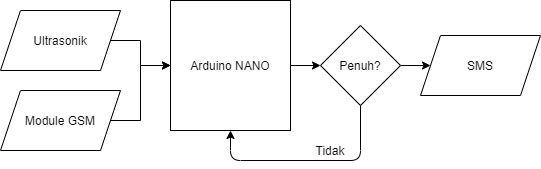

The diagram above was exported from draw.io. Its source (the exported page's mxGraphModel, read from the mxfile embedded in the PNG):
<mxGraphModel dx="868" dy="482" grid="1" gridSize="10" guides="1" tooltips="1" connect="1" arrows="1" fold="1" page="1" pageScale="1" pageWidth="827" pageHeight="1169" math="0" shadow="0">
  <root>
    <mxCell id="0" />
    <mxCell id="1" parent="0" />
    <mxCell id="SS7_wveKIzqAMMCTcCut-16" value="" style="edgeStyle=orthogonalEdgeStyle;rounded=0;orthogonalLoop=1;jettySize=auto;html=1;" edge="1" parent="1" source="SS7_wveKIzqAMMCTcCut-1" target="SS7_wveKIzqAMMCTcCut-13">
      <mxGeometry relative="1" as="geometry" />
    </mxCell>
    <mxCell id="SS7_wveKIzqAMMCTcCut-1" value="Arduino NANO" style="rounded=0;whiteSpace=wrap;html=1;" vertex="1" parent="1">
      <mxGeometry x="270" y="120" width="120" height="130" as="geometry" />
    </mxCell>
    <mxCell id="SS7_wveKIzqAMMCTcCut-3" value="" style="edgeStyle=orthogonalEdgeStyle;rounded=0;orthogonalLoop=1;jettySize=auto;html=1;" edge="1" parent="1" target="SS7_wveKIzqAMMCTcCut-1">
      <mxGeometry relative="1" as="geometry">
        <mxPoint x="210" y="240" as="sourcePoint" />
      </mxGeometry>
    </mxCell>
    <mxCell id="SS7_wveKIzqAMMCTcCut-8" value="" style="edgeStyle=orthogonalEdgeStyle;rounded=0;orthogonalLoop=1;jettySize=auto;html=1;" edge="1" parent="1" target="SS7_wveKIzqAMMCTcCut-1">
      <mxGeometry relative="1" as="geometry">
        <mxPoint x="210" y="160" as="sourcePoint" />
      </mxGeometry>
    </mxCell>
    <mxCell id="SS7_wveKIzqAMMCTcCut-10" value="Ultrasonik" style="shape=parallelogram;perimeter=parallelogramPerimeter;whiteSpace=wrap;html=1;fixedSize=1;" vertex="1" parent="1">
      <mxGeometry x="100" y="130" width="120" height="60" as="geometry" />
    </mxCell>
    <mxCell id="SS7_wveKIzqAMMCTcCut-11" value="Module GSM" style="shape=parallelogram;perimeter=parallelogramPerimeter;whiteSpace=wrap;html=1;fixedSize=1;" vertex="1" parent="1">
      <mxGeometry x="100" y="210" width="120" height="60" as="geometry" />
    </mxCell>
    <mxCell id="SS7_wveKIzqAMMCTcCut-21" value="" style="edgeStyle=orthogonalEdgeStyle;rounded=0;orthogonalLoop=1;jettySize=auto;html=1;" edge="1" parent="1" source="SS7_wveKIzqAMMCTcCut-13" target="SS7_wveKIzqAMMCTcCut-20">
      <mxGeometry relative="1" as="geometry" />
    </mxCell>
    <mxCell id="SS7_wveKIzqAMMCTcCut-13" value="Penuh?" style="rhombus;whiteSpace=wrap;html=1;" vertex="1" parent="1">
      <mxGeometry x="420" y="145" width="80" height="80" as="geometry" />
    </mxCell>
    <mxCell id="SS7_wveKIzqAMMCTcCut-17" value="" style="endArrow=classic;html=1;exitX=0.5;exitY=1;exitDx=0;exitDy=0;entryX=0.5;entryY=1;entryDx=0;entryDy=0;" edge="1" parent="1" source="SS7_wveKIzqAMMCTcCut-13" target="SS7_wveKIzqAMMCTcCut-1">
      <mxGeometry width="50" height="50" relative="1" as="geometry">
        <mxPoint x="450" y="230" as="sourcePoint" />
        <mxPoint x="440" y="270" as="targetPoint" />
        <Array as="points">
          <mxPoint x="460" y="280" />
          <mxPoint x="330" y="280" />
        </Array>
      </mxGeometry>
    </mxCell>
    <mxCell id="SS7_wveKIzqAMMCTcCut-18" value="Tidak" style="text;html=1;strokeColor=none;fillColor=none;align=center;verticalAlign=middle;whiteSpace=wrap;rounded=0;" vertex="1" parent="1">
      <mxGeometry x="410" y="260" width="40" height="20" as="geometry" />
    </mxCell>
    <mxCell id="SS7_wveKIzqAMMCTcCut-20" value="SMS" style="shape=parallelogram;perimeter=parallelogramPerimeter;whiteSpace=wrap;html=1;fixedSize=1;" vertex="1" parent="1">
      <mxGeometry x="520" y="155" width="120" height="60" as="geometry" />
    </mxCell>
  </root>
</mxGraphModel>